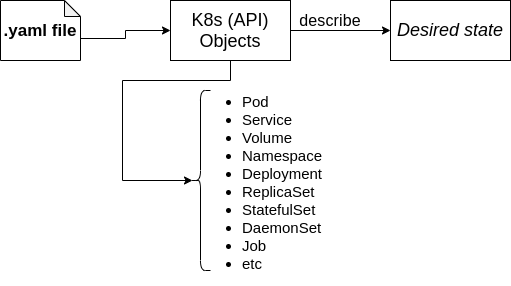

The diagram above was exported from draw.io. Its source (the exported page's mxGraphModel, read from the mxfile embedded in the PNG):
<mxGraphModel dx="815" dy="445" grid="1" gridSize="10" guides="1" tooltips="1" connect="1" arrows="1" fold="1" page="1" pageScale="1" pageWidth="850" pageHeight="1100" math="0" shadow="0" extFonts="consolas^https://fonts.googleapis.com/css?family=consolas">
  <root>
    <mxCell id="0" />
    <mxCell id="1" parent="0" />
    <mxCell id="8VV6ZhEwGrq8VbvGkdAZ-3" style="edgeStyle=orthogonalEdgeStyle;rounded=0;orthogonalLoop=1;jettySize=auto;html=1;" edge="1" parent="1" source="8VV6ZhEwGrq8VbvGkdAZ-1" target="8VV6ZhEwGrq8VbvGkdAZ-2">
      <mxGeometry relative="1" as="geometry" />
    </mxCell>
    <mxCell id="8VV6ZhEwGrq8VbvGkdAZ-14" style="edgeStyle=orthogonalEdgeStyle;rounded=0;orthogonalLoop=1;jettySize=auto;html=1;entryX=0.1;entryY=0.5;entryDx=0;entryDy=0;entryPerimeter=0;" edge="1" parent="1" source="8VV6ZhEwGrq8VbvGkdAZ-1" target="8VV6ZhEwGrq8VbvGkdAZ-12">
      <mxGeometry relative="1" as="geometry">
        <Array as="points">
          <mxPoint x="340" y="340" />
          <mxPoint x="232" y="340" />
          <mxPoint x="232" y="440" />
        </Array>
      </mxGeometry>
    </mxCell>
    <mxCell id="8VV6ZhEwGrq8VbvGkdAZ-1" value="&lt;font style=&quot;font-size: 18px&quot;&gt;K8s (API) Objects&lt;/font&gt;" style="rounded=0;whiteSpace=wrap;html=1;" vertex="1" parent="1">
      <mxGeometry x="280" y="260" width="120" height="60" as="geometry" />
    </mxCell>
    <mxCell id="8VV6ZhEwGrq8VbvGkdAZ-2" value="&lt;span style=&quot;font-size: 18px&quot;&gt;&lt;i&gt;Desired state&lt;/i&gt;&lt;/span&gt;" style="rounded=0;whiteSpace=wrap;html=1;" vertex="1" parent="1">
      <mxGeometry x="500" y="260" width="120" height="60" as="geometry" />
    </mxCell>
    <mxCell id="8VV6ZhEwGrq8VbvGkdAZ-4" value="&lt;span style=&quot;font-family: &amp;#34;roboto&amp;#34; , sans-serif ; font-size: 16px ; letter-spacing: 0.1px ; background-color: rgb(255 , 255 , 255)&quot;&gt;describe&lt;/span&gt;" style="text;html=1;strokeColor=none;fillColor=none;align=center;verticalAlign=middle;whiteSpace=wrap;rounded=0;" vertex="1" parent="1">
      <mxGeometry x="400" y="270" width="80" height="20" as="geometry" />
    </mxCell>
    <mxCell id="8VV6ZhEwGrq8VbvGkdAZ-9" style="edgeStyle=orthogonalEdgeStyle;rounded=0;orthogonalLoop=1;jettySize=auto;html=1;exitX=0;exitY=0;exitDx=80;exitDy=38;exitPerimeter=0;entryX=0;entryY=0.5;entryDx=0;entryDy=0;" edge="1" parent="1" source="8VV6ZhEwGrq8VbvGkdAZ-8" target="8VV6ZhEwGrq8VbvGkdAZ-1">
      <mxGeometry relative="1" as="geometry" />
    </mxCell>
    <mxCell id="8VV6ZhEwGrq8VbvGkdAZ-8" value="&lt;b&gt;&lt;font style=&quot;font-size: 17px&quot;&gt;.yaml file&lt;/font&gt;&lt;/b&gt;" style="shape=note;whiteSpace=wrap;html=1;backgroundOutline=1;darkOpacity=0.05;size=16;" vertex="1" parent="1">
      <mxGeometry x="110" y="260" width="80" height="60" as="geometry" />
    </mxCell>
    <mxCell id="8VV6ZhEwGrq8VbvGkdAZ-12" value="" style="shape=curlyBracket;whiteSpace=wrap;html=1;rounded=1;" vertex="1" parent="1">
      <mxGeometry x="300" y="350" width="20" height="180" as="geometry" />
    </mxCell>
    <mxCell id="8VV6ZhEwGrq8VbvGkdAZ-15" value="&lt;ul style=&quot;font-size: 15px&quot;&gt;&lt;li style=&quot;text-align: justify&quot;&gt;Pod&lt;/li&gt;&lt;li style=&quot;text-align: justify&quot;&gt;Service&lt;/li&gt;&lt;li style=&quot;text-align: justify&quot;&gt;Volume&lt;/li&gt;&lt;li style=&quot;text-align: justify&quot;&gt;Namespace&lt;/li&gt;&lt;li style=&quot;text-align: justify&quot;&gt;Deployment&lt;/li&gt;&lt;li style=&quot;text-align: justify&quot;&gt;ReplicaSet&lt;/li&gt;&lt;li style=&quot;text-align: justify&quot;&gt;StatefulSet&lt;/li&gt;&lt;li style=&quot;text-align: justify&quot;&gt;DaemonSet&lt;/li&gt;&lt;li style=&quot;text-align: justify&quot;&gt;Job&lt;/li&gt;&lt;li style=&quot;text-align: justify&quot;&gt;etc&lt;/li&gt;&lt;/ul&gt;" style="text;strokeColor=none;fillColor=none;html=1;whiteSpace=wrap;verticalAlign=middle;overflow=hidden;" vertex="1" parent="1">
      <mxGeometry x="310" y="335" width="130" height="210" as="geometry" />
    </mxCell>
  </root>
</mxGraphModel>